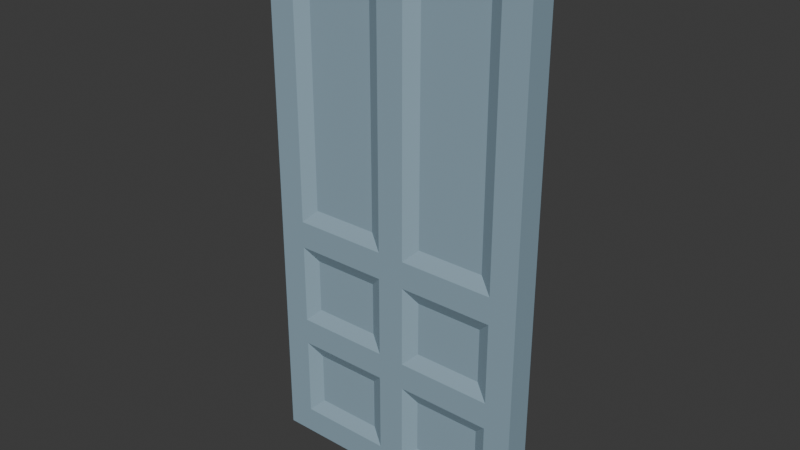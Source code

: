 # Source: Door_6.blend  (saved by Blender 4.4.30; exported with 4.5.12 LTS)
import bpy
from mathutils import Matrix  # noqa: F401  (used for matrix-valued properties, if any)

bpy.ops.wm.read_factory_settings(use_empty=True)
scene = bpy.context.scene
scene.name = 'Scene'

# ---- collections
col_collection = bpy.data.collections.new('Collection'); scene.collection.children.link(col_collection)

# ---- materials (node trees are filled in below, after node groups)
mat_material_001 = bpy.data.materials.new('Material.001')

# ---- material node trees
mat_material_001.use_nodes = True; mat_material_001.node_tree.nodes.clear()
_N = mat_material_001.node_tree.nodes; _L = mat_material_001.node_tree.links
n0 = _N.new('ShaderNodeBsdfPrincipled'); n0.name = 'Principled BSDF'; n0.location = (10, 300)
n0.inputs[0].default_value = (0.2831, 0.4072, 0.491, 1.0)
n1 = _N.new('ShaderNodeOutputMaterial'); n1.name = 'Material Output'; n1.location = (300, 300)
_L.new(n0.outputs[0], n1.inputs[0])
n1.is_active_output = True

# ---- world
world_world = bpy.data.worlds.new('World'); scene.world = world_world
world_world.use_nodes = True; world_world.node_tree.nodes.clear()
_N = world_world.node_tree.nodes; _L = world_world.node_tree.links
n0 = _N.new('ShaderNodeOutputWorld'); n0.name = 'World Output'; n0.location = (300, 300)
n1 = _N.new('ShaderNodeBackground'); n1.name = 'Background'; n1.location = (10, 300)
n1.inputs[0].default_value = (0.05088, 0.05088, 0.05088, 1.0)
_L.new(n1.outputs[0], n0.inputs[0])
n0.is_active_output = True
world_world.color = (0.05088, 0.05088, 0.05088)
world_world.sun_shadow_jitter_overblur = 0.0

# ---- meshes
me_cube_007 = bpy.data.meshes.new('Cube.007')
me_cube_007.from_pydata([(-1.0, -1.0, -1.0), (-1.0, -1.0, 1.0), (-1.0, 1.0, -1.0), (-1.0, 1.0, 1.0), (1.0, -1.0, -1.0), (1.0, -1.0, 1.0), (1.0, 1.0, -1.0), (1.0, 1.0, 1.0), (-1.0, -1.0, -0.9), (-1.0, -1.0, -0.2), (-1.0, -1.0, -0.1), (-1.0, -1.0, 0.9), (-1.0, 1.0, 0.9), (-1.0, 1.0, -0.1), (-1.0, 1.0, -0.2), (-1.0, 1.0, -0.9), (1.0, 1.0, 0.9), (1.0, 1.0, -0.1), (1.0, 1.0, -0.2), (1.0, 1.0, -0.9), (1.0, -1.0, 0.9), (1.0, -1.0, -0.1), (1.0, -1.0, -0.2), (1.0, -1.0, -0.9), (-1.0, -1.0, -0.6), (-1.0, -1.0, -0.5), (-1.0, 1.0, -0.5), (-1.0, 1.0, -0.6), (1.0, 1.0, -0.5), (1.0, 1.0, -0.6), (1.0, -1.0, -0.5), (1.0, -1.0, -0.6), (0.8, 1.0, -1.0), (0.1, 1.0, -1.0), (-0.1, 1.0, -1.0), (-0.8, 1.0, -1.0), (-0.8, 1.0, 1.0), (-0.1, 1.0, 1.0), (0.1, 1.0, 1.0), (0.8, 1.0, 1.0), (-0.8, -1.0, -1.0), (-0.1, -1.0, -1.0), (0.1, -1.0, -1.0), (0.8, -1.0, -1.0), (0.8, -1.0, 1.0), (0.1, -1.0, 1.0), (-0.1, -1.0, 1.0), (-0.8, -1.0, 1.0), (0.7, -0.5, -0.85), (0.2, -0.5, -0.85), (-0.2, -0.5, -0.85), (-0.7, -0.5, -0.85), (0.7, -0.5, -0.25), (0.2, -0.5, -0.25), (-0.2, -0.5, -0.25), (-0.7, -0.5, -0.25), (0.7, -0.5, -0.05), (0.2, -0.5, -0.05), (-0.2, -0.5, -0.05), (-0.7, -0.5, -0.05), (0.7, -0.5, 0.85), (0.2, -0.5, 0.85), (-0.2, -0.5, 0.85), (-0.7, -0.5, 0.85), (-0.7, 0.5, -0.85), (-0.2, 0.5, -0.85), (0.2, 0.5, -0.85), (0.7, 0.5, -0.85), (-0.7, 0.5, -0.25), (-0.2, 0.5, -0.25), (0.2, 0.5, -0.25), (0.7, 0.5, -0.25), (-0.7, 0.5, -0.05), (-0.2, 0.5, -0.05), (0.2, 0.5, -0.05), (0.7, 0.5, -0.05), (-0.7, 0.5, 0.85), (-0.2, 0.5, 0.85), (0.2, 0.5, 0.85), (0.7, 0.5, 0.85), (-0.7, 0.5, -0.65), (-0.2, 0.5, -0.65), (0.2, 0.5, -0.65), (0.7, 0.5, -0.65), (-0.7, 0.5, -0.45), (-0.2, 0.5, -0.45), (0.2, 0.5, -0.45), (0.7, 0.5, -0.45), (0.7, -0.5, -0.65), (0.2, -0.5, -0.65), (-0.2, -0.5, -0.65), (-0.7, -0.5, -0.65), (0.7, -0.5, -0.45), (0.2, -0.5, -0.45), (-0.2, -0.5, -0.45), (-0.7, -0.5, -0.45), (0.8, -1.0, -0.9), (0.1, -1.0, -0.9), (-0.1, -1.0, -0.9), (-0.8, -1.0, -0.9), (0.8, -1.0, -0.2), (0.1, -1.0, -0.2), (-0.1, -1.0, -0.2), (-0.8, -1.0, -0.2), (0.8, -1.0, -0.1), (0.1, -1.0, -0.1), (-0.1, -1.0, -0.1), (-0.8, -1.0, -0.1), (0.8, -1.0, 0.9), (0.1, -1.0, 0.9), (-0.1, -1.0, 0.9), (-0.8, -1.0, 0.9), (-0.8, 1.0, -0.9), (-0.1, 1.0, -0.9), (0.1, 1.0, -0.9), (0.8, 1.0, -0.9), (-0.8, 1.0, -0.2), (-0.1, 1.0, -0.2), (0.1, 1.0, -0.2), (0.8, 1.0, -0.2), (-0.8, 1.0, -0.1), (-0.1, 1.0, -0.1), (0.1, 1.0, -0.1), (0.8, 1.0, -0.1), (-0.8, 1.0, 0.9), (-0.1, 1.0, 0.9), (0.1, 1.0, 0.9), (0.8, 1.0, 0.9), (-0.8, 1.0, -0.6), (-0.1, 1.0, -0.6), (0.1, 1.0, -0.6), (0.8, 1.0, -0.6), (-0.8, 1.0, -0.5), (-0.1, 1.0, -0.5), (0.1, 1.0, -0.5), (0.8, 1.0, -0.5), (0.8, -1.0, -0.6), (0.1, -1.0, -0.6), (-0.1, -1.0, -0.6), (-0.8, -1.0, -0.6), (0.8, -1.0, -0.5), (0.1, -1.0, -0.5), (-0.1, -1.0, -0.5), (-0.8, -1.0, -0.5)], [], [(11, 1, 3, 12), (127, 39, 7, 16), (16, 7, 5, 20), (111, 47, 1, 11), (32, 6, 4, 43), (36, 3, 1, 47), (40, 99, 8, 0), (143, 103, 9, 25), (103, 107, 10, 9), (107, 111, 11, 10), (6, 19, 23, 4), (28, 18, 22, 30), (18, 17, 21, 22), (17, 16, 20, 21), (32, 115, 19, 6), (135, 119, 18, 28), (119, 123, 17, 18), (123, 127, 16, 17), (0, 8, 15, 2), (25, 9, 14, 26), (9, 10, 13, 14), (10, 11, 12, 13), (8, 24, 27, 15), (24, 25, 26, 27), (115, 131, 29, 19), (131, 135, 28, 29), (19, 29, 31, 23), (29, 28, 30, 31), (99, 139, 24, 8), (139, 143, 25, 24), (31, 30, 140, 136), (136, 140, 141, 137), (137, 141, 142, 138), (138, 142, 143, 139), (23, 31, 136, 96), (48, 88, 89, 49), (97, 137, 138, 98), (50, 90, 91, 51), (27, 26, 132, 128), (128, 132, 133, 129), (129, 133, 134, 130), (130, 134, 135, 131), (15, 27, 128, 112), (64, 80, 81, 65), (113, 129, 130, 114), (66, 82, 83, 67), (13, 12, 124, 120), (72, 76, 77, 73), (121, 125, 126, 122), (74, 78, 79, 75), (14, 13, 120, 116), (116, 120, 121, 117), (117, 121, 122, 118), (118, 122, 123, 119), (26, 14, 116, 132), (84, 68, 69, 85), (133, 117, 118, 134), (86, 70, 71, 87), (2, 15, 112, 35), (35, 112, 113, 34), (34, 113, 114, 33), (33, 114, 115, 32), (21, 20, 108, 104), (56, 60, 61, 57), (105, 109, 110, 106), (58, 62, 63, 59), (22, 21, 104, 100), (100, 104, 105, 101), (101, 105, 106, 102), (102, 106, 107, 103), (30, 22, 100, 140), (92, 52, 53, 93), (141, 101, 102, 142), (94, 54, 55, 95), (4, 23, 96, 43), (43, 96, 97, 42), (42, 97, 98, 41), (41, 98, 99, 40), (7, 39, 44, 5), (39, 38, 45, 44), (38, 37, 46, 45), (37, 36, 47, 46), (2, 35, 40, 0), (35, 34, 41, 40), (34, 33, 42, 41), (33, 32, 43, 42), (20, 5, 44, 108), (108, 44, 45, 109), (109, 45, 46, 110), (110, 46, 47, 111), (12, 3, 36, 124), (124, 36, 37, 125), (125, 37, 38, 126), (126, 38, 39, 127), (48, 49, 97, 96), (50, 51, 99, 98), (53, 52, 100, 101), (55, 54, 102, 103), (56, 57, 105, 104), (58, 59, 107, 106), (61, 60, 108, 109), (63, 62, 110, 111), (64, 65, 113, 112), (66, 67, 115, 114), (69, 68, 116, 117), (71, 70, 118, 119), (72, 73, 121, 120), (74, 75, 123, 122), (77, 76, 124, 125), (79, 78, 126, 127), (81, 80, 128, 129), (83, 82, 130, 131), (84, 85, 133, 132), (86, 87, 135, 134), (89, 88, 136, 137), (91, 90, 138, 139), (92, 93, 141, 140), (94, 95, 143, 142), (88, 48, 96, 136), (49, 89, 137, 97), (90, 50, 98, 138), (51, 91, 139, 99), (80, 64, 112, 128), (65, 81, 129, 113), (82, 66, 114, 130), (67, 83, 131, 115), (76, 72, 120, 124), (73, 77, 125, 121), (78, 74, 122, 126), (75, 79, 127, 123), (68, 84, 132, 116), (85, 69, 117, 133), (70, 86, 134, 118), (87, 71, 119, 135), (60, 56, 104, 108), (57, 61, 109, 105), (62, 58, 106, 110), (59, 63, 111, 107), (52, 92, 140, 100), (93, 53, 101, 141), (54, 94, 142, 102), (95, 55, 103, 143)])
_uv = me_cube_007.uv_layers.new(name='UVMap')
_uv.uv.foreach_set('vector', [0.575, 0.0, 0.625, 0.0, 0.625, 0.25, 0.575, 0.25, 0.575, 0.45, 0.625, 0.45, 0.625, 0.5, 0.575, 0.5, 0.575, 0.5, 0.625, 0.5, 0.625, 0.75, 0.575, 0.75, 0.575, 0.95, 0.625, 0.95, 0.625, 1.0, 0.575, 1.0, 0.325, 0.5, 0.375, 0.5, 0.375, 0.75, 0.325, 0.75, 0.825, 0.5, 0.875, 0.5, 0.875, 0.75, 0.825, 0.75, 0.375, 0.95, 0.425, 0.95, 0.425, 1.0, 0.375, 1.0, 0.4635, 0.95, 0.4875, 0.95, 0.4875, 1.0, 0.4635, 1.0, 0.4875, 0.95, 0.5, 0.95, 0.5, 1.0, 0.4875, 1.0, 0.5, 0.95, 0.575, 0.95, 0.575, 1.0, 0.5, 1.0, 0.375, 0.5, 0.425, 0.5, 0.425, 0.75, 0.375, 0.75, 0.4635, 0.5, 0.4875, 0.5, 0.4875, 0.75, 0.4635, 0.75, 0.4875, 0.5, 0.5, 0.5, 0.5, 0.75, 0.4875, 0.75, 0.5, 0.5, 0.575, 0.5, 0.575, 0.75, 0.5, 0.75, 0.375, 0.45, 0.425, 0.45, 0.425, 0.5, 0.375, 0.5, 0.4635, 0.45, 0.4875, 0.45, 0.4875, 0.5, 0.4635, 0.5, 0.4875, 0.45, 0.5, 0.45, 0.5, 0.5, 0.4875, 0.5, 0.5, 0.45, 0.575, 0.45, 0.575, 0.5, 0.5, 0.5, 0.375, 0.0, 0.425, 0.0, 0.425, 0.25, 0.375, 0.25, 0.4635, 0.0, 0.4875, 0.0, 0.4875, 0.25, 0.4635, 0.25, 0.4875, 0.0, 0.5, 0.0, 0.5, 0.25, 0.4875, 0.25, 0.5, 0.0, 0.575, 0.0, 0.575, 0.25, 0.5, 0.25, 0.425, 0.0, 0.4563, 0.0, 0.4562, 0.25, 0.425, 0.25, 0.4563, 0.0, 0.4635, 0.0, 0.4635, 0.25, 0.4562, 0.25, 0.425, 0.45, 0.4562, 0.45, 0.4562, 0.5, 0.425, 0.5, 0.4562, 0.45, 0.4635, 0.45, 0.4635, 0.5, 0.4562, 0.5, 0.425, 0.5, 0.4562, 0.5, 0.4562, 0.75, 0.425, 0.75, 0.4562, 0.5, 0.4635, 0.5, 0.4635, 0.75, 0.4562, 0.75, 0.425, 0.95, 0.4563, 0.95, 0.4563, 1.0, 0.425, 1.0, 0.4563, 0.95, 0.4635, 0.95, 0.4635, 1.0, 0.4563, 1.0, 0.4562, 0.75, 0.4635, 0.75, 0.4635, 0.8, 0.4562, 0.8, 0.4562, 0.8, 0.4635, 0.8, 0.4635, 0.85, 0.4563, 0.85, 0.4563, 0.85, 0.4635, 0.85, 0.4635, 0.9, 0.4562, 0.9, 0.4562, 0.9, 0.4635, 0.9, 0.4635, 0.95, 0.4563, 0.95, 0.425, 0.75, 0.4562, 0.75, 0.4562, 0.8, 0.425, 0.8, 0.425, 0.8, 0.4562, 0.8, 0.4563, 0.85, 0.425, 0.85, 0.425, 0.85, 0.4563, 0.85, 0.4562, 0.9, 0.425, 0.9, 0.425, 0.9, 0.4562, 0.9, 0.4563, 0.95, 0.425, 0.95, 0.4562, 0.25, 0.4635, 0.25, 0.4635, 0.3, 0.4562, 0.3, 0.4562, 0.3, 0.4635, 0.3, 0.4635, 0.35, 0.4562, 0.35, 0.4562, 0.35, 0.4635, 0.35, 0.4635, 0.4, 0.4562, 0.4, 0.4562, 0.4, 0.4635, 0.4, 0.4635, 0.45, 0.4562, 0.45, 0.425, 0.25, 0.4562, 0.25, 0.4562, 0.3, 0.425, 0.3, 0.425, 0.3, 0.4562, 0.3, 0.4562, 0.35, 0.425, 0.35, 0.425, 0.35, 0.4562, 0.35, 0.4562, 0.4, 0.425, 0.4, 0.425, 0.4, 0.4562, 0.4, 0.4562, 0.45, 0.425, 0.45, 0.5, 0.25, 0.575, 0.25, 0.575, 0.3, 0.5, 0.3, 0.5, 0.3, 0.575, 0.3, 0.575, 0.35, 0.5, 0.35, 0.5, 0.35, 0.575, 0.35, 0.575, 0.4, 0.5, 0.4, 0.5, 0.4, 0.575, 0.4, 0.575, 0.45, 0.5, 0.45, 0.4875, 0.25, 0.5, 0.25, 0.5, 0.3, 0.4875, 0.3, 0.4875, 0.3, 0.5, 0.3, 0.5, 0.35, 0.4875, 0.35, 0.4875, 0.35, 0.5, 0.35, 0.5, 0.4, 0.4875, 0.4, 0.4875, 0.4, 0.5, 0.4, 0.5, 0.45, 0.4875, 0.45, 0.4635, 0.25, 0.4875, 0.25, 0.4875, 0.3, 0.4635, 0.3, 0.4635, 0.3, 0.4875, 0.3, 0.4875, 0.35, 0.4635, 0.35, 0.4635, 0.35, 0.4875, 0.35, 0.4875, 0.4, 0.4635, 0.4, 0.4635, 0.4, 0.4875, 0.4, 0.4875, 0.45, 0.4635, 0.45, 0.375, 0.25, 0.425, 0.25, 0.425, 0.3, 0.375, 0.3, 0.375, 0.3, 0.425, 0.3, 0.425, 0.35, 0.375, 0.35, 0.375, 0.35, 0.425, 0.35, 0.425, 0.4, 0.375, 0.4, 0.375, 0.4, 0.425, 0.4, 0.425, 0.45, 0.375, 0.45, 0.5, 0.75, 0.575, 0.75, 0.575, 0.8, 0.5, 0.8, 0.5, 0.8, 0.575, 0.8, 0.575, 0.85, 0.5, 0.85, 0.5, 0.85, 0.575, 0.85, 0.575, 0.9, 0.5, 0.9, 0.5, 0.9, 0.575, 0.9, 0.575, 0.95, 0.5, 0.95, 0.4875, 0.75, 0.5, 0.75, 0.5, 0.8, 0.4875, 0.8, 0.4875, 0.8, 0.5, 0.8, 0.5, 0.85, 0.4875, 0.85, 0.4875, 0.85, 0.5, 0.85, 0.5, 0.9, 0.4875, 0.9, 0.4875, 0.9, 0.5, 0.9, 0.5, 0.95, 0.4875, 0.95, 0.4635, 0.75, 0.4875, 0.75, 0.4875, 0.8, 0.4635, 0.8, 0.4635, 0.8, 0.4875, 0.8, 0.4875, 0.85, 0.4635, 0.85, 0.4635, 0.85, 0.4875, 0.85, 0.4875, 0.9, 0.4635, 0.9, 0.4635, 0.9, 0.4875, 0.9, 0.4875, 0.95, 0.4635, 0.95, 0.375, 0.75, 0.425, 0.75, 0.425, 0.8, 0.375, 0.8, 0.375, 0.8, 0.425, 0.8, 0.425, 0.85, 0.375, 0.85, 0.375, 0.85, 0.425, 0.85, 0.425, 0.9, 0.375, 0.9, 0.375, 0.9, 0.425, 0.9, 0.425, 0.95, 0.375, 0.95, 0.625, 0.5, 0.675, 0.5, 0.675, 0.75, 0.625, 0.75, 0.675, 0.5, 0.725, 0.5, 0.725, 0.75, 0.675, 0.75, 0.725, 0.5, 0.775, 0.5, 0.775, 0.75, 0.725, 0.75, 0.775, 0.5, 0.825, 0.5, 0.825, 0.75, 0.775, 0.75, 0.125, 0.5, 0.175, 0.5, 0.175, 0.75, 0.125, 0.75, 0.175, 0.5, 0.225, 0.5, 0.225, 0.75, 0.175, 0.75, 0.225, 0.5, 0.275, 0.5, 0.275, 0.75, 0.225, 0.75, 0.275, 0.5, 0.325, 0.5, 0.325, 0.75, 0.275, 0.75, 0.575, 0.75, 0.625, 0.75, 0.625, 0.8, 0.575, 0.8, 0.575, 0.8, 0.625, 0.8, 0.625, 0.85, 0.575, 0.85, 0.575, 0.85, 0.625, 0.85, 0.625, 0.9, 0.575, 0.9, 0.575, 0.9, 0.625, 0.9, 0.625, 0.95, 0.575, 0.95, 0.575, 0.25, 0.625, 0.25, 0.625, 0.3, 0.575, 0.3, 0.575, 0.3, 0.625, 0.3, 0.625, 0.35, 0.575, 0.35, 0.575, 0.35, 0.625, 0.35, 0.625, 0.4, 0.575, 0.4, 0.575, 0.4, 0.625, 0.4, 0.625, 0.45, 0.575, 0.45, 0.425, 0.8, 0.425, 0.85, 0.425, 0.85, 0.425, 0.8, 0.425, 0.9, 0.425, 0.95, 0.425, 0.95, 0.425, 0.9, 0.4875, 0.85, 0.4875, 0.8, 0.4875, 0.8, 0.4875, 0.85, 0.4875, 0.95, 0.4875, 0.9, 0.4875, 0.9, 0.4875, 0.95, 0.5, 0.8, 0.5, 0.85, 0.5, 0.85, 0.5, 0.8, 0.5, 0.9, 0.5, 0.95, 0.5, 0.95, 0.5, 0.9, 0.575, 0.85, 0.575, 0.8, 0.575, 0.8, 0.575, 0.85, 0.575, 0.95, 0.575, 0.9, 0.575, 0.9, 0.575, 0.95, 0.425, 0.3, 0.425, 0.35, 0.425, 0.35, 0.425, 0.3, 0.425, 0.4, 0.425, 0.45, 0.425, 0.45, 0.425, 0.4, 0.4875, 0.35, 0.4875, 0.3, 0.4875, 0.3, 0.4875, 0.35, 0.4875, 0.45, 0.4875, 0.4, 0.4875, 0.4, 0.4875, 0.45, 0.5, 0.3, 0.5, 0.35, 0.5, 0.35, 0.5, 0.3, 0.5, 0.4, 0.5, 0.45, 0.5, 0.45, 0.5, 0.4, 0.575, 0.35, 0.575, 0.3, 0.575, 0.3, 0.575, 0.35, 0.575, 0.45, 0.575, 0.4, 0.575, 0.4, 0.575, 0.45, 0.4562, 0.35, 0.4562, 0.3, 0.4562, 0.3, 0.4562, 0.35, 0.4562, 0.45, 0.4562, 0.4, 0.4562, 0.4, 0.4562, 0.45, 0.4635, 0.3, 0.4635, 0.35, 0.4635, 0.35, 0.4635, 0.3, 0.4635, 0.4, 0.4635, 0.45, 0.4635, 0.45, 0.4635, 0.4, 0.4563, 0.85, 0.4562, 0.8, 0.4562, 0.8, 0.4563, 0.85, 0.4563, 0.95, 0.4562, 0.9, 0.4562, 0.9, 0.4563, 0.95, 0.4635, 0.8, 0.4635, 0.85, 0.4635, 0.85, 0.4635, 0.8, 0.4635, 0.9, 0.4635, 0.95, 0.4635, 0.95, 0.4635, 0.9, 0.4562, 0.8, 0.425, 0.8, 0.425, 0.8, 0.4562, 0.8, 0.425, 0.85, 0.4563, 0.85, 0.4563, 0.85, 0.425, 0.85, 0.4562, 0.9, 0.425, 0.9, 0.425, 0.9, 0.4562, 0.9, 0.425, 0.95, 0.4563, 0.95, 0.4563, 0.95, 0.425, 0.95, 0.4562, 0.3, 0.425, 0.3, 0.425, 0.3, 0.4562, 0.3, 0.425, 0.35, 0.4562, 0.35, 0.4562, 0.35, 0.425, 0.35, 0.4562, 0.4, 0.425, 0.4, 0.425, 0.4, 0.4562, 0.4, 0.425, 0.45, 0.4562, 0.45, 0.4562, 0.45, 0.425, 0.45, 0.575, 0.3, 0.5, 0.3, 0.5, 0.3, 0.575, 0.3, 0.5, 0.35, 0.575, 0.35, 0.575, 0.35, 0.5, 0.35, 0.575, 0.4, 0.5, 0.4, 0.5, 0.4, 0.575, 0.4, 0.5, 0.45, 0.575, 0.45, 0.575, 0.45, 0.5, 0.45, 0.4875, 0.3, 0.4635, 0.3, 0.4635, 0.3, 0.4875, 0.3, 0.4635, 0.35, 0.4875, 0.35, 0.4875, 0.35, 0.4635, 0.35, 0.4875, 0.4, 0.4635, 0.4, 0.4635, 0.4, 0.4875, 0.4, 0.4635, 0.45, 0.4875, 0.45, 0.4875, 0.45, 0.4635, 0.45, 0.575, 0.8, 0.5, 0.8, 0.5, 0.8, 0.575, 0.8, 0.5, 0.85, 0.575, 0.85, 0.575, 0.85, 0.5, 0.85, 0.575, 0.9, 0.5, 0.9, 0.5, 0.9, 0.575, 0.9, 0.5, 0.95, 0.575, 0.95, 0.575, 0.95, 0.5, 0.95, 0.4875, 0.8, 0.4635, 0.8, 0.4635, 0.8, 0.4875, 0.8, 0.4635, 0.85, 0.4875, 0.85, 0.4875, 0.85, 0.4635, 0.85, 0.4875, 0.9, 0.4635, 0.9, 0.4635, 0.9, 0.4875, 0.9, 0.4635, 0.95, 0.4875, 0.95, 0.4875, 0.95, 0.4635, 0.95])
me_cube_007.materials.append(mat_material_001)
me_cube_007.update()

# ---- objects
ob_door_6 = bpy.data.objects.new('Door 6', me_cube_007)

# ---- transforms, parenting, visibility, modifiers, constraints
ob_door_6.location = (0.0, 0.0, 1.0)
ob_door_6.scale = (0.5, 0.05, 1.0)

# ---- collection membership
col_collection.objects.link(ob_door_6)

# ---- scene / render settings (as saved in the file)
scene.frame_start = 1; scene.frame_end = 250; scene.frame_set(1)
scene.render.engine = 'BLENDER_EEVEE_NEXT'
bpy.context.view_layer.update()

# ---- added for rendering (the .blend has no active camera and no usable light): camera, sun
cam_auto = bpy.data.cameras.new('AutoCamera')
cam_auto.lens = 50.0
cam_auto.sensor_width = 36.0
cam_auto.clip_end = 1000.0
ob_auto_camera = bpy.data.objects.new('AutoCamera', cam_auto)
scene.collection.objects.link(ob_auto_camera)
ob_auto_camera.location = (2.07093, -2.48512, 2.65675)
ob_auto_camera.rotation_euler = (1.09748, -7.21219e-08, 0.694738)
scene.camera = ob_auto_camera
light_auto_sun = bpy.data.lights.new('AutoSun', 'SUN')
light_auto_sun.energy = 3.0
light_auto_sun.angle = 0.0523599
ob_auto_sun = bpy.data.objects.new('AutoSun', light_auto_sun)
scene.collection.objects.link(ob_auto_sun)
ob_auto_sun.rotation_euler = (0.872665, 0.174533, 0.523599)
bpy.context.view_layer.update()
